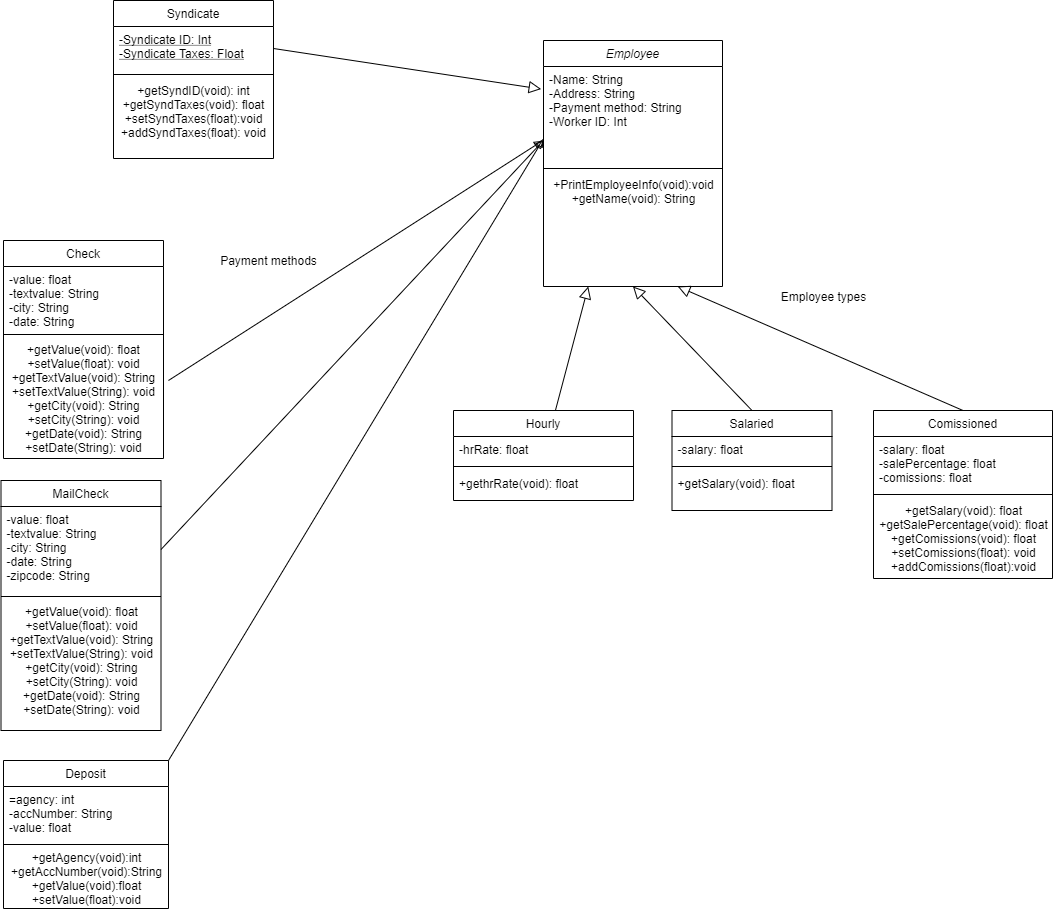

The diagram above was exported from draw.io. Its source (the exported page's mxGraphModel, read from the mxfile embedded in the PNG):
<mxGraphModel dx="2118" dy="539" grid="1" gridSize="10" guides="1" tooltips="1" connect="1" arrows="1" fold="1" page="1" pageScale="1" pageWidth="827" pageHeight="1169" math="0" shadow="0">
  <root>
    <mxCell id="WIyWlLk6GJQsqaUBKTNV-0" />
    <mxCell id="WIyWlLk6GJQsqaUBKTNV-1" parent="WIyWlLk6GJQsqaUBKTNV-0" />
    <mxCell id="zkfFHV4jXpPFQw0GAbJ--12" value="" style="endArrow=block;endSize=10;endFill=0;shadow=0;strokeWidth=1;rounded=0;elbow=vertical;entryX=0.25;entryY=1;entryDx=0;entryDy=0;" parent="WIyWlLk6GJQsqaUBKTNV-1" source="zkfFHV4jXpPFQw0GAbJ--6" target="zkfFHV4jXpPFQw0GAbJ--0" edge="1">
      <mxGeometry width="160" relative="1" as="geometry">
        <mxPoint x="200" y="203" as="sourcePoint" />
        <mxPoint x="200" y="330" as="targetPoint" />
      </mxGeometry>
    </mxCell>
    <mxCell id="zkfFHV4jXpPFQw0GAbJ--0" value="Employee" style="swimlane;fontStyle=2;align=center;verticalAlign=top;childLayout=stackLayout;horizontal=1;startSize=26;horizontalStack=0;resizeParent=1;resizeLast=0;collapsible=1;marginBottom=0;rounded=0;shadow=0;strokeWidth=1;" parent="WIyWlLk6GJQsqaUBKTNV-1" vertex="1">
      <mxGeometry x="110" y="80" width="179" height="246" as="geometry">
        <mxRectangle x="110" y="80" width="160" height="26" as="alternateBounds" />
      </mxGeometry>
    </mxCell>
    <mxCell id="zkfFHV4jXpPFQw0GAbJ--1" value="-Name: String&#10;-Address: String&#10;-Payment method: String&#10;-Worker ID: Int" style="text;align=left;verticalAlign=top;spacingLeft=4;spacingRight=4;overflow=hidden;rotatable=0;points=[[0,0.5],[1,0.5]];portConstraint=eastwest;" parent="zkfFHV4jXpPFQw0GAbJ--0" vertex="1">
      <mxGeometry y="26" width="179" height="94" as="geometry" />
    </mxCell>
    <mxCell id="zkfFHV4jXpPFQw0GAbJ--4" value="" style="line;html=1;strokeWidth=1;align=left;verticalAlign=middle;spacingTop=-1;spacingLeft=3;spacingRight=3;rotatable=0;labelPosition=right;points=[];portConstraint=eastwest;" parent="zkfFHV4jXpPFQw0GAbJ--0" vertex="1">
      <mxGeometry y="120" width="179" height="16" as="geometry" />
    </mxCell>
    <mxCell id="SYocpCQKc6sUKKX1DWo8-42" value="+PrintEmployeeInfo(void):void&lt;br&gt;+getName(void): String" style="text;html=1;align=center;verticalAlign=middle;resizable=0;points=[];autosize=1;" parent="zkfFHV4jXpPFQw0GAbJ--0" vertex="1">
      <mxGeometry y="136" width="179" height="30" as="geometry" />
    </mxCell>
    <mxCell id="SYocpCQKc6sUKKX1DWo8-24" style="rounded=0;orthogonalLoop=1;jettySize=auto;html=1;exitX=0.5;exitY=0;exitDx=0;exitDy=0;endArrow=block;endFill=0;endSize=10;entryX=0.5;entryY=1;entryDx=0;entryDy=0;" parent="WIyWlLk6GJQsqaUBKTNV-1" source="SYocpCQKc6sUKKX1DWo8-13" target="zkfFHV4jXpPFQw0GAbJ--0" edge="1">
      <mxGeometry relative="1" as="geometry">
        <mxPoint x="199" y="380" as="targetPoint" />
      </mxGeometry>
    </mxCell>
    <mxCell id="NmXb_2c2aVkG9_kf6buO-1" style="rounded=0;orthogonalLoop=1;jettySize=auto;html=1;exitX=0.5;exitY=0;exitDx=0;exitDy=0;endArrow=block;endFill=0;endSize=10;strokeWidth=1;elbow=vertical;jumpSize=1;entryX=0.75;entryY=1;entryDx=0;entryDy=0;" parent="WIyWlLk6GJQsqaUBKTNV-1" source="SYocpCQKc6sUKKX1DWo8-18" target="zkfFHV4jXpPFQw0GAbJ--0" edge="1">
      <mxGeometry relative="1" as="geometry">
        <mxPoint x="280" y="400" as="targetPoint" />
      </mxGeometry>
    </mxCell>
    <mxCell id="SYocpCQKc6sUKKX1DWo8-18" value="Comissioned&#10;" style="swimlane;fontStyle=0;align=center;verticalAlign=top;childLayout=stackLayout;horizontal=1;startSize=26;horizontalStack=0;resizeParent=1;resizeLast=0;collapsible=1;marginBottom=0;rounded=0;shadow=0;strokeWidth=1;" parent="WIyWlLk6GJQsqaUBKTNV-1" vertex="1">
      <mxGeometry x="440" y="450" width="179" height="168" as="geometry">
        <mxRectangle x="370" y="460" width="160" height="26" as="alternateBounds" />
      </mxGeometry>
    </mxCell>
    <mxCell id="SYocpCQKc6sUKKX1DWo8-19" value="-salary: float &#10;-salePercentage: float&#10;-comissions: float" style="text;align=left;verticalAlign=top;spacingLeft=4;spacingRight=4;overflow=hidden;rotatable=0;points=[[0,0.5],[1,0.5]];portConstraint=eastwest;" parent="SYocpCQKc6sUKKX1DWo8-18" vertex="1">
      <mxGeometry y="26" width="179" height="54" as="geometry" />
    </mxCell>
    <mxCell id="SYocpCQKc6sUKKX1DWo8-20" value="" style="line;html=1;strokeWidth=1;align=left;verticalAlign=middle;spacingTop=-1;spacingLeft=3;spacingRight=3;rotatable=0;labelPosition=right;points=[];portConstraint=eastwest;" parent="SYocpCQKc6sUKKX1DWo8-18" vertex="1">
      <mxGeometry y="80" width="179" height="8" as="geometry" />
    </mxCell>
    <mxCell id="TeMUZRQoNNhcNk97m6tE-0" value="+getSalary(void): float&lt;br&gt;+getSalePercentage(void): float&lt;br&gt;+getComissions(void): float&lt;br&gt;+setComissions(float): void&lt;br&gt;+addComissions(float):void" style="text;html=1;align=center;verticalAlign=middle;resizable=0;points=[];autosize=1;" parent="SYocpCQKc6sUKKX1DWo8-18" vertex="1">
      <mxGeometry y="88" width="179" height="80" as="geometry" />
    </mxCell>
    <mxCell id="SYocpCQKc6sUKKX1DWo8-47" style="rounded=0;orthogonalLoop=1;jettySize=auto;html=1;exitX=1;exitY=0.5;exitDx=0;exitDy=0;endArrow=block;endFill=0;strokeWidth=1;endSize=10;entryX=-0.013;entryY=0.24;entryDx=0;entryDy=0;entryPerimeter=0;" parent="WIyWlLk6GJQsqaUBKTNV-1" source="SYocpCQKc6sUKKX1DWo8-44" target="zkfFHV4jXpPFQw0GAbJ--1" edge="1">
      <mxGeometry relative="1" as="geometry">
        <mxPoint x="110" y="228" as="targetPoint" />
      </mxGeometry>
    </mxCell>
    <mxCell id="zkfFHV4jXpPFQw0GAbJ--6" value="Hourly" style="swimlane;fontStyle=0;align=center;verticalAlign=top;childLayout=stackLayout;horizontal=1;startSize=26;horizontalStack=0;resizeParent=1;resizeLast=0;collapsible=1;marginBottom=0;rounded=0;shadow=0;strokeWidth=1;" parent="WIyWlLk6GJQsqaUBKTNV-1" vertex="1">
      <mxGeometry x="20" y="450" width="180" height="90" as="geometry">
        <mxRectangle x="-50" y="460" width="160" height="26" as="alternateBounds" />
      </mxGeometry>
    </mxCell>
    <mxCell id="zkfFHV4jXpPFQw0GAbJ--7" value="-hrRate: float" style="text;align=left;verticalAlign=top;spacingLeft=4;spacingRight=4;overflow=hidden;rotatable=0;points=[[0,0.5],[1,0.5]];portConstraint=eastwest;" parent="zkfFHV4jXpPFQw0GAbJ--6" vertex="1">
      <mxGeometry y="26" width="180" height="26" as="geometry" />
    </mxCell>
    <mxCell id="zkfFHV4jXpPFQw0GAbJ--9" value="" style="line;html=1;strokeWidth=1;align=left;verticalAlign=middle;spacingTop=-1;spacingLeft=3;spacingRight=3;rotatable=0;labelPosition=right;points=[];portConstraint=eastwest;" parent="zkfFHV4jXpPFQw0GAbJ--6" vertex="1">
      <mxGeometry y="52" width="180" height="8" as="geometry" />
    </mxCell>
    <mxCell id="zkfFHV4jXpPFQw0GAbJ--10" value="+gethrRate(void): float" style="text;align=left;verticalAlign=top;spacingLeft=4;spacingRight=4;overflow=hidden;rotatable=0;points=[[0,0.5],[1,0.5]];portConstraint=eastwest;fontStyle=0" parent="zkfFHV4jXpPFQw0GAbJ--6" vertex="1">
      <mxGeometry y="60" width="180" height="30" as="geometry" />
    </mxCell>
    <mxCell id="SYocpCQKc6sUKKX1DWo8-13" value="Salaried" style="swimlane;fontStyle=0;align=center;verticalAlign=top;childLayout=stackLayout;horizontal=1;startSize=26;horizontalStack=0;resizeParent=1;resizeLast=0;collapsible=1;marginBottom=0;rounded=0;shadow=0;strokeWidth=1;" parent="WIyWlLk6GJQsqaUBKTNV-1" vertex="1">
      <mxGeometry x="238.5" y="450" width="160" height="100" as="geometry">
        <mxRectangle x="168.5" y="460" width="160" height="26" as="alternateBounds" />
      </mxGeometry>
    </mxCell>
    <mxCell id="SYocpCQKc6sUKKX1DWo8-14" value="-salary: float &#10;" style="text;align=left;verticalAlign=top;spacingLeft=4;spacingRight=4;overflow=hidden;rotatable=0;points=[[0,0.5],[1,0.5]];portConstraint=eastwest;" parent="SYocpCQKc6sUKKX1DWo8-13" vertex="1">
      <mxGeometry y="26" width="160" height="26" as="geometry" />
    </mxCell>
    <mxCell id="SYocpCQKc6sUKKX1DWo8-15" value="" style="line;html=1;strokeWidth=1;align=left;verticalAlign=middle;spacingTop=-1;spacingLeft=3;spacingRight=3;rotatable=0;labelPosition=right;points=[];portConstraint=eastwest;" parent="SYocpCQKc6sUKKX1DWo8-13" vertex="1">
      <mxGeometry y="52" width="160" height="8" as="geometry" />
    </mxCell>
    <mxCell id="MRwnocCV-VHDitR3VG_g-2" value="+getSalary(void): float" style="text;align=left;verticalAlign=top;spacingLeft=4;spacingRight=4;overflow=hidden;rotatable=0;points=[[0,0.5],[1,0.5]];portConstraint=eastwest;" vertex="1" parent="SYocpCQKc6sUKKX1DWo8-13">
      <mxGeometry y="60" width="160" height="26" as="geometry" />
    </mxCell>
    <mxCell id="TeMUZRQoNNhcNk97m6tE-4" value="Employee types" style="text;html=1;align=center;verticalAlign=middle;resizable=0;points=[];autosize=1;" parent="WIyWlLk6GJQsqaUBKTNV-1" vertex="1">
      <mxGeometry x="340" y="326" width="100" height="20" as="geometry" />
    </mxCell>
    <mxCell id="SYocpCQKc6sUKKX1DWo8-43" value="Syndicate" style="swimlane;fontStyle=0;align=center;verticalAlign=top;childLayout=stackLayout;horizontal=1;startSize=26;horizontalStack=0;resizeParent=1;resizeLast=0;collapsible=1;marginBottom=0;rounded=0;shadow=0;strokeWidth=1;" parent="WIyWlLk6GJQsqaUBKTNV-1" vertex="1">
      <mxGeometry x="-320" y="40" width="160" height="158" as="geometry">
        <mxRectangle x="-320" y="80" width="160" height="26" as="alternateBounds" />
      </mxGeometry>
    </mxCell>
    <mxCell id="SYocpCQKc6sUKKX1DWo8-44" value="-Syndicate ID: Int&#10;-Syndicate Taxes: Float" style="text;align=left;verticalAlign=top;spacingLeft=4;spacingRight=4;overflow=hidden;rotatable=0;points=[[0,0.5],[1,0.5]];portConstraint=eastwest;fontStyle=4" parent="SYocpCQKc6sUKKX1DWo8-43" vertex="1">
      <mxGeometry y="26" width="160" height="44" as="geometry" />
    </mxCell>
    <mxCell id="SYocpCQKc6sUKKX1DWo8-45" value="" style="line;html=1;strokeWidth=1;align=left;verticalAlign=middle;spacingTop=-1;spacingLeft=3;spacingRight=3;rotatable=0;labelPosition=right;points=[];portConstraint=eastwest;" parent="SYocpCQKc6sUKKX1DWo8-43" vertex="1">
      <mxGeometry y="70" width="160" height="8" as="geometry" />
    </mxCell>
    <mxCell id="MRwnocCV-VHDitR3VG_g-3" value="+getSyndID(void): int&lt;br style=&quot;padding: 0px ; margin: 0px&quot;&gt;+getSyndTaxes(void): float&lt;br style=&quot;padding: 0px ; margin: 0px&quot;&gt;+setSyndTaxes(float):void&lt;br style=&quot;padding: 0px ; margin: 0px&quot;&gt;+addSyndTaxes(float): void&lt;div style=&quot;padding: 0px ; margin: 0px&quot;&gt;&lt;br style=&quot;padding: 0px ; margin: 0px ; text-align: left&quot;&gt;&lt;/div&gt;" style="text;html=1;align=center;verticalAlign=middle;resizable=0;points=[];autosize=1;" vertex="1" parent="SYocpCQKc6sUKKX1DWo8-43">
      <mxGeometry y="78" width="160" height="80" as="geometry" />
    </mxCell>
    <mxCell id="TeMUZRQoNNhcNk97m6tE-6" value="Check" style="swimlane;fontStyle=0;align=center;verticalAlign=top;childLayout=stackLayout;horizontal=1;startSize=26;horizontalStack=0;resizeParent=1;resizeLast=0;collapsible=1;marginBottom=0;rounded=0;shadow=0;strokeWidth=1;" parent="WIyWlLk6GJQsqaUBKTNV-1" vertex="1">
      <mxGeometry x="-430" y="280" width="160" height="218" as="geometry">
        <mxRectangle x="-430" y="280" width="160" height="26" as="alternateBounds" />
      </mxGeometry>
    </mxCell>
    <mxCell id="TeMUZRQoNNhcNk97m6tE-7" value="-value: float&#10;-textvalue: String&#10;-city: String&#10;-date: String" style="text;align=left;verticalAlign=top;spacingLeft=4;spacingRight=4;overflow=hidden;rotatable=0;points=[[0,0.5],[1,0.5]];portConstraint=eastwest;fontStyle=0" parent="TeMUZRQoNNhcNk97m6tE-6" vertex="1">
      <mxGeometry y="26" width="160" height="64" as="geometry" />
    </mxCell>
    <mxCell id="TeMUZRQoNNhcNk97m6tE-8" value="" style="line;html=1;strokeWidth=1;align=left;verticalAlign=middle;spacingTop=-1;spacingLeft=3;spacingRight=3;rotatable=0;labelPosition=right;points=[];portConstraint=eastwest;" parent="TeMUZRQoNNhcNk97m6tE-6" vertex="1">
      <mxGeometry y="90" width="160" height="8" as="geometry" />
    </mxCell>
    <mxCell id="TeMUZRQoNNhcNk97m6tE-15" value="+getValue(void): float&lt;br&gt;+setValue(float): void&lt;br&gt;+getTextValue(void): String&lt;br&gt;+setTextValue(String): void&lt;br&gt;+getCity(void): String&lt;br&gt;+setCity(String): void&lt;br&gt;+getDate(void): String&lt;br&gt;+setDate(String): void" style="text;html=1;align=center;verticalAlign=middle;resizable=0;points=[];autosize=1;" parent="TeMUZRQoNNhcNk97m6tE-6" vertex="1">
      <mxGeometry y="98" width="160" height="120" as="geometry" />
    </mxCell>
    <mxCell id="TeMUZRQoNNhcNk97m6tE-9" value="MailCheck" style="swimlane;fontStyle=0;align=center;verticalAlign=top;childLayout=stackLayout;horizontal=1;startSize=26;horizontalStack=0;resizeParent=1;resizeLast=0;collapsible=1;marginBottom=0;rounded=0;shadow=0;strokeWidth=1;" parent="WIyWlLk6GJQsqaUBKTNV-1" vertex="1">
      <mxGeometry x="-432.5" y="520" width="160" height="250" as="geometry">
        <mxRectangle x="-432.5" y="520" width="160" height="26" as="alternateBounds" />
      </mxGeometry>
    </mxCell>
    <mxCell id="TeMUZRQoNNhcNk97m6tE-10" value="-value: float&#10;-textvalue: String&#10;-city: String&#10;-date: String&#10;-zipcode: String" style="text;align=left;verticalAlign=top;spacingLeft=4;spacingRight=4;overflow=hidden;rotatable=0;points=[[0,0.5],[1,0.5]];portConstraint=eastwest;fontStyle=0" parent="TeMUZRQoNNhcNk97m6tE-9" vertex="1">
      <mxGeometry y="26" width="160" height="86" as="geometry" />
    </mxCell>
    <mxCell id="TeMUZRQoNNhcNk97m6tE-11" value="" style="line;html=1;strokeWidth=1;align=left;verticalAlign=middle;spacingTop=-1;spacingLeft=3;spacingRight=3;rotatable=0;labelPosition=right;points=[];portConstraint=eastwest;" parent="TeMUZRQoNNhcNk97m6tE-9" vertex="1">
      <mxGeometry y="112" width="160" height="8" as="geometry" />
    </mxCell>
    <mxCell id="TeMUZRQoNNhcNk97m6tE-16" value="+getValue(void): float&lt;br&gt;+setValue(float): void&lt;br&gt;+getTextValue(void): String&lt;br&gt;+setTextValue(String): void&lt;br&gt;+getCity(void): String&lt;br&gt;+setCity(String): void&lt;br&gt;+getDate(void): String&lt;br&gt;+setDate(String): void" style="text;html=1;align=center;verticalAlign=middle;resizable=0;points=[];autosize=1;" parent="TeMUZRQoNNhcNk97m6tE-9" vertex="1">
      <mxGeometry y="120" width="160" height="120" as="geometry" />
    </mxCell>
    <mxCell id="TeMUZRQoNNhcNk97m6tE-12" value="Deposit" style="swimlane;fontStyle=0;align=center;verticalAlign=top;childLayout=stackLayout;horizontal=1;startSize=26;horizontalStack=0;resizeParent=1;resizeLast=0;collapsible=1;marginBottom=0;rounded=0;shadow=0;strokeWidth=1;" parent="WIyWlLk6GJQsqaUBKTNV-1" vertex="1">
      <mxGeometry x="-430" y="800" width="165" height="148" as="geometry">
        <mxRectangle x="-432.5" y="760" width="160" height="26" as="alternateBounds" />
      </mxGeometry>
    </mxCell>
    <mxCell id="TeMUZRQoNNhcNk97m6tE-13" value="=agency: int&#10;-accNumber: String&#10;-value: float" style="text;align=left;verticalAlign=top;spacingLeft=4;spacingRight=4;overflow=hidden;rotatable=0;points=[[0,0.5],[1,0.5]];portConstraint=eastwest;fontStyle=0" parent="TeMUZRQoNNhcNk97m6tE-12" vertex="1">
      <mxGeometry y="26" width="165" height="54" as="geometry" />
    </mxCell>
    <mxCell id="TeMUZRQoNNhcNk97m6tE-14" value="" style="line;html=1;strokeWidth=1;align=left;verticalAlign=middle;spacingTop=-1;spacingLeft=3;spacingRight=3;rotatable=0;labelPosition=right;points=[];portConstraint=eastwest;" parent="TeMUZRQoNNhcNk97m6tE-12" vertex="1">
      <mxGeometry y="80" width="165" height="8" as="geometry" />
    </mxCell>
    <mxCell id="TeMUZRQoNNhcNk97m6tE-17" value="+getAgency(void):int&lt;br&gt;+getAccNumber(void):String&lt;br&gt;+getValue(void):float&lt;br&gt;+setValue(float):void" style="text;html=1;align=center;verticalAlign=middle;resizable=0;points=[];autosize=1;" parent="TeMUZRQoNNhcNk97m6tE-12" vertex="1">
      <mxGeometry y="88" width="165" height="60" as="geometry" />
    </mxCell>
    <mxCell id="TeMUZRQoNNhcNk97m6tE-18" style="edgeStyle=none;rounded=0;orthogonalLoop=1;jettySize=auto;html=1;exitX=1.031;exitY=0.35;exitDx=0;exitDy=0;entryX=-0.006;entryY=0.791;entryDx=0;entryDy=0;entryPerimeter=0;endArrow=block;endFill=0;exitPerimeter=0;" parent="WIyWlLk6GJQsqaUBKTNV-1" source="TeMUZRQoNNhcNk97m6tE-15" target="zkfFHV4jXpPFQw0GAbJ--1" edge="1">
      <mxGeometry relative="1" as="geometry" />
    </mxCell>
    <mxCell id="TeMUZRQoNNhcNk97m6tE-19" style="edgeStyle=none;rounded=0;orthogonalLoop=1;jettySize=auto;html=1;exitX=1;exitY=0.5;exitDx=0;exitDy=0;endArrow=block;endFill=0;" parent="WIyWlLk6GJQsqaUBKTNV-1" source="TeMUZRQoNNhcNk97m6tE-10" edge="1">
      <mxGeometry relative="1" as="geometry">
        <mxPoint x="110" y="180" as="targetPoint" />
      </mxGeometry>
    </mxCell>
    <mxCell id="TeMUZRQoNNhcNk97m6tE-20" style="edgeStyle=none;rounded=0;orthogonalLoop=1;jettySize=auto;html=1;exitX=1;exitY=0;exitDx=0;exitDy=0;endArrow=block;endFill=0;" parent="WIyWlLk6GJQsqaUBKTNV-1" source="TeMUZRQoNNhcNk97m6tE-12" edge="1">
      <mxGeometry relative="1" as="geometry">
        <mxPoint x="110" y="178.33333333333334" as="targetPoint" />
      </mxGeometry>
    </mxCell>
    <mxCell id="TeMUZRQoNNhcNk97m6tE-21" value="Payment methods" style="text;html=1;align=center;verticalAlign=middle;resizable=0;points=[];autosize=1;" parent="WIyWlLk6GJQsqaUBKTNV-1" vertex="1">
      <mxGeometry x="-220" y="290" width="110" height="20" as="geometry" />
    </mxCell>
  </root>
</mxGraphModel>